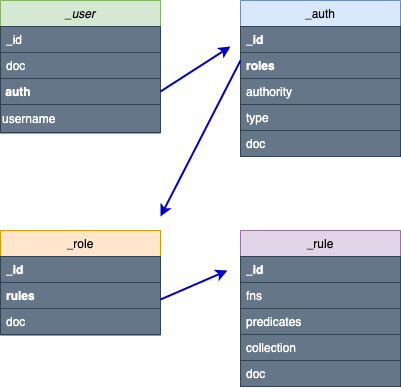

The diagram above was exported from draw.io. Its source (the exported page's mxGraphModel, read from the mxfile embedded in the PNG):
<mxGraphModel dx="412" dy="413" grid="0" gridSize="10" guides="1" tooltips="1" connect="1" arrows="1" fold="1" page="1" pageScale="1" pageWidth="850" pageHeight="1100" math="0" shadow="0">
  <root>
    <mxCell id="0" />
    <mxCell id="1" parent="0" />
    <mxCell id="2" value="_user" style="swimlane;fontStyle=2;align=center;verticalAlign=top;childLayout=stackLayout;horizontal=1;startSize=26;horizontalStack=0;resizeParent=1;resizeLast=0;collapsible=1;marginBottom=0;rounded=0;shadow=0;strokeWidth=1;fillColor=#d5e8d4;strokeColor=#82b366;fontColor=#000000;" parent="1" vertex="1">
      <mxGeometry x="80" y="40" width="160" height="133" as="geometry">
        <mxRectangle x="230" y="140" width="160" height="26" as="alternateBounds" />
      </mxGeometry>
    </mxCell>
    <mxCell id="3" value="_id" style="text;align=left;verticalAlign=middle;spacingLeft=4;spacingRight=4;overflow=hidden;rotatable=0;points=[[0,0.5],[1,0.5]];portConstraint=eastwest;labelBorderColor=none;strokeWidth=1;labelBackgroundColor=none;fillColor=#647687;strokeColor=#314354;fontColor=#ffffff;" parent="2" vertex="1">
      <mxGeometry y="26" width="160" height="26" as="geometry" />
    </mxCell>
    <mxCell id="4" value="doc" style="text;align=left;verticalAlign=top;spacingLeft=4;spacingRight=4;overflow=hidden;rotatable=0;points=[[0,0.5],[1,0.5]];portConstraint=eastwest;rounded=0;shadow=0;html=0;perimeterSpacing=4;glass=0;fontColor=#ffffff;strokeColor=#314354;fillColor=#647687;" parent="2" vertex="1">
      <mxGeometry y="52" width="160" height="26" as="geometry" />
    </mxCell>
    <mxCell id="6" value="&amp;nbsp;auth" style="text;html=1;fillColor=#647687;align=left;verticalAlign=middle;whiteSpace=wrap;rounded=0;fontStyle=1;fontColor=#ffffff;strokeColor=#314354;" parent="2" vertex="1">
      <mxGeometry y="78" width="160" height="26" as="geometry" />
    </mxCell>
    <mxCell id="7" value="username" style="text;html=1;fillColor=#647687;align=left;verticalAlign=middle;whiteSpace=wrap;rounded=0;fontColor=#ffffff;strokeColor=#314354;" parent="2" vertex="1">
      <mxGeometry y="104" width="160" height="28" as="geometry" />
    </mxCell>
    <mxCell id="9" value="_role" style="swimlane;fontStyle=0;align=center;verticalAlign=top;childLayout=stackLayout;horizontal=1;startSize=26;horizontalStack=0;resizeParent=1;resizeLast=0;collapsible=1;marginBottom=0;rounded=0;shadow=0;strokeWidth=1;fillColor=#ffe6cc;strokeColor=#d79b00;fontColor=#000000;" parent="1" vertex="1">
      <mxGeometry x="80" y="270" width="160" height="105" as="geometry">
        <mxRectangle x="130" y="380" width="160" height="26" as="alternateBounds" />
      </mxGeometry>
    </mxCell>
    <mxCell id="10" value="_id" style="text;align=left;verticalAlign=top;spacingLeft=4;spacingRight=4;overflow=hidden;rotatable=0;points=[[0,0.5],[1,0.5]];portConstraint=eastwest;fontStyle=1;fontColor=#ffffff;strokeColor=#314354;fillColor=#647687;" parent="9" vertex="1">
      <mxGeometry y="26" width="160" height="26" as="geometry" />
    </mxCell>
    <mxCell id="11" value="rules" style="text;align=left;verticalAlign=top;spacingLeft=4;spacingRight=4;overflow=hidden;rotatable=0;points=[[0,0.5],[1,0.5]];portConstraint=eastwest;rounded=0;shadow=0;html=0;fontStyle=1;fontColor=#ffffff;strokeColor=#314354;fillColor=#647687;" parent="9" vertex="1">
      <mxGeometry y="52" width="160" height="26" as="geometry" />
    </mxCell>
    <mxCell id="12" value="doc" style="text;align=left;verticalAlign=middle;spacingLeft=4;spacingRight=4;overflow=hidden;rotatable=0;points=[[0,0.5],[1,0.5]];portConstraint=eastwest;fontStyle=0;fontColor=#ffffff;strokeColor=#314354;labelBackgroundColor=none;fillColor=#647687;" parent="9" vertex="1">
      <mxGeometry y="78" width="160" height="26" as="geometry" />
    </mxCell>
    <mxCell id="13" value="_auth" style="swimlane;fontStyle=0;align=center;verticalAlign=top;childLayout=stackLayout;horizontal=1;startSize=26;horizontalStack=0;resizeParent=1;resizeLast=0;collapsible=1;marginBottom=0;rounded=0;shadow=0;strokeWidth=1;fillColor=#dae8fc;strokeColor=#6c8ebf;fontColor=#000000;" parent="1" vertex="1">
      <mxGeometry x="320" y="40" width="160" height="156" as="geometry">
        <mxRectangle x="550" y="140" width="160" height="26" as="alternateBounds" />
      </mxGeometry>
    </mxCell>
    <mxCell id="14" value="_id" style="text;align=left;verticalAlign=top;spacingLeft=4;spacingRight=4;overflow=hidden;rotatable=0;points=[[0,0.5],[1,0.5]];portConstraint=eastwest;fontStyle=1;fontColor=#ffffff;strokeColor=#314354;fillColor=#647687;" parent="13" vertex="1">
      <mxGeometry y="26" width="160" height="26" as="geometry" />
    </mxCell>
    <mxCell id="15" value="roles" style="text;align=left;verticalAlign=top;spacingLeft=4;spacingRight=4;overflow=hidden;rotatable=0;points=[[0,0.5],[1,0.5]];portConstraint=eastwest;rounded=0;shadow=0;html=0;fontStyle=1;fontColor=#ffffff;strokeColor=#314354;fillColor=#647687;" parent="13" vertex="1">
      <mxGeometry y="52" width="160" height="26" as="geometry" />
    </mxCell>
    <mxCell id="26" value="" style="endArrow=classic;html=1;fontColor=#FFFF33;strokeColor=#0000CC;strokeWidth=2;" parent="13" edge="1">
      <mxGeometry width="50" height="50" relative="1" as="geometry">
        <mxPoint x="-80" y="91" as="sourcePoint" />
        <mxPoint x="-10" y="46" as="targetPoint" />
      </mxGeometry>
    </mxCell>
    <mxCell id="16" value="authority" style="text;align=left;verticalAlign=top;spacingLeft=4;spacingRight=4;overflow=hidden;rotatable=0;points=[[0,0.5],[1,0.5]];portConstraint=eastwest;rounded=0;shadow=0;html=0;fontColor=#ffffff;strokeColor=#314354;fillColor=#647687;" parent="13" vertex="1">
      <mxGeometry y="78" width="160" height="26" as="geometry" />
    </mxCell>
    <mxCell id="17" value="type" style="text;align=left;verticalAlign=top;spacingLeft=4;spacingRight=4;overflow=hidden;rotatable=0;points=[[0,0.5],[1,0.5]];portConstraint=eastwest;rounded=0;shadow=0;html=0;fontColor=#ffffff;strokeColor=#314354;fillColor=#647687;" parent="13" vertex="1">
      <mxGeometry y="104" width="160" height="26" as="geometry" />
    </mxCell>
    <mxCell id="18" value="doc" style="text;align=left;verticalAlign=top;spacingLeft=4;spacingRight=4;overflow=hidden;rotatable=0;points=[[0,0.5],[1,0.5]];portConstraint=eastwest;rounded=0;shadow=0;html=0;fontColor=#ffffff;strokeColor=#314354;fillColor=#647687;" parent="13" vertex="1">
      <mxGeometry y="130" width="160" height="26" as="geometry" />
    </mxCell>
    <mxCell id="19" value="_rule" style="swimlane;fontStyle=0;align=center;verticalAlign=top;childLayout=stackLayout;horizontal=1;startSize=26;horizontalStack=0;resizeParent=1;resizeLast=0;collapsible=1;marginBottom=0;rounded=0;shadow=0;strokeWidth=1;fillColor=#e1d5e7;strokeColor=#9673a6;fontColor=#000000;" parent="1" vertex="1">
      <mxGeometry x="320" y="270" width="160" height="156" as="geometry">
        <mxRectangle x="340" y="380" width="170" height="26" as="alternateBounds" />
      </mxGeometry>
    </mxCell>
    <mxCell id="20" value="_id" style="text;align=left;verticalAlign=top;spacingLeft=4;spacingRight=4;overflow=hidden;rotatable=0;points=[[0,0.5],[1,0.5]];portConstraint=eastwest;fontStyle=1;fontColor=#ffffff;strokeColor=#314354;fillColor=#647687;" parent="19" vertex="1">
      <mxGeometry y="26" width="160" height="26" as="geometry" />
    </mxCell>
    <mxCell id="21" value="fns" style="text;align=left;verticalAlign=top;spacingLeft=4;spacingRight=4;overflow=hidden;rotatable=0;points=[[0,0.5],[1,0.5]];portConstraint=eastwest;fontColor=#ffffff;strokeColor=#314354;fillColor=#647687;" parent="19" vertex="1">
      <mxGeometry y="52" width="160" height="26" as="geometry" />
    </mxCell>
    <mxCell id="22" value="predicates" style="text;align=left;verticalAlign=top;spacingLeft=4;spacingRight=4;overflow=hidden;rotatable=0;points=[[0,0.5],[1,0.5]];portConstraint=eastwest;fontColor=#ffffff;strokeColor=#314354;fillColor=#647687;" parent="19" vertex="1">
      <mxGeometry y="78" width="160" height="26" as="geometry" />
    </mxCell>
    <mxCell id="23" value="collection" style="text;align=left;verticalAlign=top;spacingLeft=4;spacingRight=4;overflow=hidden;rotatable=0;points=[[0,0.5],[1,0.5]];portConstraint=eastwest;fontColor=#ffffff;strokeColor=#314354;fillColor=#647687;" parent="19" vertex="1">
      <mxGeometry y="104" width="160" height="26" as="geometry" />
    </mxCell>
    <mxCell id="24" value="doc" style="text;align=left;verticalAlign=top;spacingLeft=4;spacingRight=4;overflow=hidden;rotatable=0;points=[[0,0.5],[1,0.5]];portConstraint=eastwest;fontColor=#ffffff;strokeColor=#314354;fillColor=#647687;" parent="19" vertex="1">
      <mxGeometry y="130" width="160" height="26" as="geometry" />
    </mxCell>
    <mxCell id="27" value="" style="endArrow=classic;html=1;fontColor=#FFFF33;strokeColor=#0000CC;strokeWidth=2;" parent="1" edge="1">
      <mxGeometry width="50" height="50" relative="1" as="geometry">
        <mxPoint x="320" y="100" as="sourcePoint" />
        <mxPoint x="240" y="256" as="targetPoint" />
      </mxGeometry>
    </mxCell>
    <mxCell id="28" value="" style="endArrow=classic;html=1;fontColor=#FFFF33;labelBorderColor=#000000;strokeColor=#0000CC;strokeWidth=2;" parent="1" edge="1">
      <mxGeometry width="50" height="50" relative="1" as="geometry">
        <mxPoint x="240" y="339" as="sourcePoint" />
        <mxPoint x="307" y="310" as="targetPoint" />
      </mxGeometry>
    </mxCell>
  </root>
</mxGraphModel>